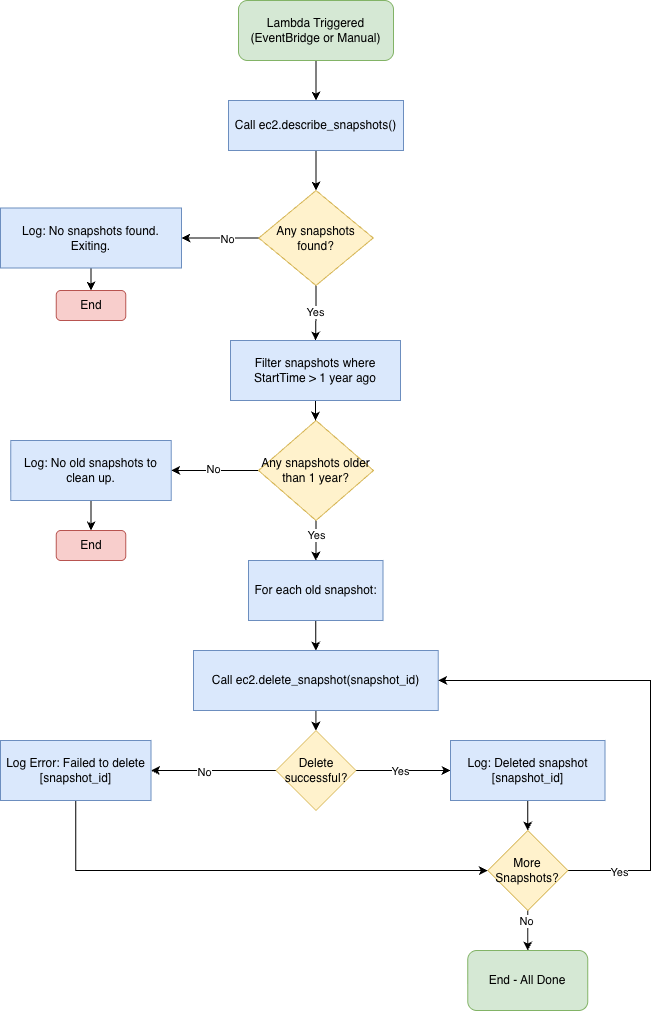

The diagram above was exported from draw.io. Its source (the exported page's mxGraphModel, read from the mxfile embedded in the PNG):
<mxGraphModel dx="1901" dy="1060" grid="1" gridSize="10" guides="1" tooltips="1" connect="1" arrows="1" fold="1" page="1" pageScale="1" pageWidth="850" pageHeight="1100" math="0" shadow="0">
  <root>
    <mxCell id="0" />
    <mxCell id="1" parent="0" />
    <mxCell id="dsnQB7VpfFRdod7DbwTj-3" edge="1" parent="1" source="dsnQB7VpfFRdod7DbwTj-1" style="edgeStyle=orthogonalEdgeStyle;rounded=0;orthogonalLoop=1;jettySize=auto;html=1;entryX=0.5;entryY=0;entryDx=0;entryDy=0;" target="dsnQB7VpfFRdod7DbwTj-2">
      <mxGeometry relative="1" as="geometry" />
    </mxCell>
    <mxCell id="dsnQB7VpfFRdod7DbwTj-1" parent="1" style="rounded=1;whiteSpace=wrap;html=1;fillColor=#d5e8d4;strokeColor=#82b366;" value="Lambda Triggered&lt;div&gt;(EventBridge or Manual)&lt;/div&gt;" vertex="1">
      <mxGeometry height="60" width="155" x="348" y="20" as="geometry" />
    </mxCell>
    <mxCell id="dsnQB7VpfFRdod7DbwTj-5" edge="1" parent="1" source="dsnQB7VpfFRdod7DbwTj-2" style="edgeStyle=orthogonalEdgeStyle;rounded=0;orthogonalLoop=1;jettySize=auto;html=1;" target="dsnQB7VpfFRdod7DbwTj-4" value="">
      <mxGeometry relative="1" as="geometry" />
    </mxCell>
    <mxCell id="dsnQB7VpfFRdod7DbwTj-2" parent="1" style="rounded=0;whiteSpace=wrap;html=1;fillColor=#dae8fc;strokeColor=#6c8ebf;" value="Call ec2.describe_snapshots()" vertex="1">
      <mxGeometry height="50" width="175" x="338" y="120" as="geometry" />
    </mxCell>
    <mxCell id="dsnQB7VpfFRdod7DbwTj-7" edge="1" parent="1" source="dsnQB7VpfFRdod7DbwTj-4" style="edgeStyle=orthogonalEdgeStyle;rounded=0;orthogonalLoop=1;jettySize=auto;html=1;" target="dsnQB7VpfFRdod7DbwTj-6" value="">
      <mxGeometry relative="1" as="geometry" />
    </mxCell>
    <mxCell id="dsnQB7VpfFRdod7DbwTj-14" connectable="0" parent="dsnQB7VpfFRdod7DbwTj-7" style="edgeLabel;html=1;align=center;verticalAlign=middle;resizable=0;points=[];" value="No" vertex="1">
      <mxGeometry relative="1" x="-0.165" y="1" as="geometry">
        <mxPoint as="offset" />
      </mxGeometry>
    </mxCell>
    <mxCell id="dsnQB7VpfFRdod7DbwTj-11" edge="1" parent="1" source="dsnQB7VpfFRdod7DbwTj-4" style="edgeStyle=orthogonalEdgeStyle;rounded=0;orthogonalLoop=1;jettySize=auto;html=1;" target="dsnQB7VpfFRdod7DbwTj-10" value="Yes">
      <mxGeometry relative="1" as="geometry" />
    </mxCell>
    <mxCell id="dsnQB7VpfFRdod7DbwTj-4" parent="1" style="rhombus;whiteSpace=wrap;html=1;fillColor=#fff2cc;strokeColor=#d6b656;rounded=0;" value="Any snapshots found?" vertex="1">
      <mxGeometry height="95" width="114.5" x="368.25" y="210" as="geometry" />
    </mxCell>
    <mxCell id="dsnQB7VpfFRdod7DbwTj-9" edge="1" parent="1" source="dsnQB7VpfFRdod7DbwTj-6" style="edgeStyle=orthogonalEdgeStyle;rounded=0;orthogonalLoop=1;jettySize=auto;html=1;entryX=0.5;entryY=0;entryDx=0;entryDy=0;" target="dsnQB7VpfFRdod7DbwTj-8">
      <mxGeometry relative="1" as="geometry" />
    </mxCell>
    <mxCell id="dsnQB7VpfFRdod7DbwTj-6" parent="1" style="whiteSpace=wrap;html=1;fillColor=#dae8fc;strokeColor=#6c8ebf;rounded=0;" value="Log: No snapshots found. Exiting." vertex="1">
      <mxGeometry height="60" width="181" x="110" y="227.5" as="geometry" />
    </mxCell>
    <mxCell id="dsnQB7VpfFRdod7DbwTj-8" parent="1" style="rounded=1;whiteSpace=wrap;html=1;fillColor=#f8cecc;strokeColor=#b85450;" value="End" vertex="1">
      <mxGeometry height="30" width="69.5" x="165.75" y="310" as="geometry" />
    </mxCell>
    <mxCell id="dsnQB7VpfFRdod7DbwTj-13" edge="1" parent="1" source="dsnQB7VpfFRdod7DbwTj-10" style="edgeStyle=orthogonalEdgeStyle;rounded=0;orthogonalLoop=1;jettySize=auto;html=1;" target="dsnQB7VpfFRdod7DbwTj-12" value="">
      <mxGeometry relative="1" as="geometry" />
    </mxCell>
    <mxCell id="dsnQB7VpfFRdod7DbwTj-10" parent="1" style="whiteSpace=wrap;html=1;fillColor=#dae8fc;strokeColor=#6c8ebf;rounded=0;" value="Filter snapshots where StartTime &amp;gt; 1 year ago" vertex="1">
      <mxGeometry height="60" width="170" x="340" y="360" as="geometry" />
    </mxCell>
    <mxCell id="dsnQB7VpfFRdod7DbwTj-16" edge="1" parent="1" source="dsnQB7VpfFRdod7DbwTj-12" style="edgeStyle=orthogonalEdgeStyle;rounded=0;orthogonalLoop=1;jettySize=auto;html=1;" target="dsnQB7VpfFRdod7DbwTj-15" value="">
      <mxGeometry relative="1" as="geometry" />
    </mxCell>
    <mxCell id="dsnQB7VpfFRdod7DbwTj-22" connectable="0" parent="dsnQB7VpfFRdod7DbwTj-16" style="edgeLabel;html=1;align=center;verticalAlign=middle;resizable=0;points=[];" value="No" vertex="1">
      <mxGeometry relative="1" x="0.0315" y="-2" as="geometry">
        <mxPoint as="offset" />
      </mxGeometry>
    </mxCell>
    <mxCell id="dsnQB7VpfFRdod7DbwTj-20" edge="1" parent="1" source="dsnQB7VpfFRdod7DbwTj-12" style="edgeStyle=orthogonalEdgeStyle;rounded=0;orthogonalLoop=1;jettySize=auto;html=1;" target="dsnQB7VpfFRdod7DbwTj-19" value="">
      <mxGeometry relative="1" as="geometry" />
    </mxCell>
    <mxCell id="dsnQB7VpfFRdod7DbwTj-21" connectable="0" parent="dsnQB7VpfFRdod7DbwTj-20" style="edgeLabel;html=1;align=center;verticalAlign=middle;resizable=0;points=[];" value="Yes" vertex="1">
      <mxGeometry relative="1" x="-0.3" as="geometry">
        <mxPoint as="offset" />
      </mxGeometry>
    </mxCell>
    <mxCell id="dsnQB7VpfFRdod7DbwTj-12" parent="1" style="rhombus;whiteSpace=wrap;html=1;fillColor=#fff2cc;strokeColor=#d6b656;rounded=0;" value="Any snapshots older than 1 year?" vertex="1">
      <mxGeometry height="100" width="115" x="368" y="440" as="geometry" />
    </mxCell>
    <mxCell id="dsnQB7VpfFRdod7DbwTj-18" edge="1" parent="1" source="dsnQB7VpfFRdod7DbwTj-15" style="edgeStyle=orthogonalEdgeStyle;rounded=0;orthogonalLoop=1;jettySize=auto;html=1;entryX=0.5;entryY=0;entryDx=0;entryDy=0;" target="dsnQB7VpfFRdod7DbwTj-17">
      <mxGeometry relative="1" as="geometry" />
    </mxCell>
    <mxCell id="dsnQB7VpfFRdod7DbwTj-15" parent="1" style="whiteSpace=wrap;html=1;fillColor=#dae8fc;strokeColor=#6c8ebf;rounded=0;" value="Log: No old snapshots to clean up." vertex="1">
      <mxGeometry height="60" width="160.5" x="120.25" y="460" as="geometry" />
    </mxCell>
    <mxCell id="dsnQB7VpfFRdod7DbwTj-17" parent="1" style="rounded=1;whiteSpace=wrap;html=1;fillColor=#f8cecc;strokeColor=#b85450;" value="End" vertex="1">
      <mxGeometry height="30" width="69.5" x="165.75" y="550" as="geometry" />
    </mxCell>
    <mxCell id="dsnQB7VpfFRdod7DbwTj-24" edge="1" parent="1" source="dsnQB7VpfFRdod7DbwTj-19" style="edgeStyle=orthogonalEdgeStyle;rounded=0;orthogonalLoop=1;jettySize=auto;html=1;" target="dsnQB7VpfFRdod7DbwTj-23" value="">
      <mxGeometry relative="1" as="geometry" />
    </mxCell>
    <mxCell id="dsnQB7VpfFRdod7DbwTj-19" parent="1" style="whiteSpace=wrap;html=1;fillColor=#dae8fc;strokeColor=#6c8ebf;rounded=0;" value="For each old snapshot:" vertex="1">
      <mxGeometry height="60" width="134.5" x="358" y="580" as="geometry" />
    </mxCell>
    <mxCell id="dsnQB7VpfFRdod7DbwTj-26" edge="1" parent="1" source="dsnQB7VpfFRdod7DbwTj-23" style="edgeStyle=orthogonalEdgeStyle;rounded=0;orthogonalLoop=1;jettySize=auto;html=1;" target="dsnQB7VpfFRdod7DbwTj-25" value="">
      <mxGeometry relative="1" as="geometry" />
    </mxCell>
    <mxCell id="dsnQB7VpfFRdod7DbwTj-23" parent="1" style="whiteSpace=wrap;html=1;fillColor=#dae8fc;strokeColor=#6c8ebf;rounded=0;" value="Call ec2.delete_snapshot(snapshot_id)" vertex="1">
      <mxGeometry height="60" width="244.75" x="303" y="670" as="geometry" />
    </mxCell>
    <mxCell id="dsnQB7VpfFRdod7DbwTj-28" edge="1" parent="1" source="dsnQB7VpfFRdod7DbwTj-25" style="edgeStyle=orthogonalEdgeStyle;rounded=0;orthogonalLoop=1;jettySize=auto;html=1;" target="dsnQB7VpfFRdod7DbwTj-27" value="">
      <mxGeometry relative="1" as="geometry" />
    </mxCell>
    <mxCell id="dsnQB7VpfFRdod7DbwTj-29" connectable="0" parent="dsnQB7VpfFRdod7DbwTj-28" style="edgeLabel;html=1;align=center;verticalAlign=middle;resizable=0;points=[];" value="No" vertex="1">
      <mxGeometry relative="1" x="0.1502" y="1" as="geometry">
        <mxPoint as="offset" />
      </mxGeometry>
    </mxCell>
    <mxCell id="dsnQB7VpfFRdod7DbwTj-31" edge="1" parent="1" source="dsnQB7VpfFRdod7DbwTj-25" style="edgeStyle=orthogonalEdgeStyle;rounded=0;orthogonalLoop=1;jettySize=auto;html=1;" target="dsnQB7VpfFRdod7DbwTj-30" value="">
      <mxGeometry relative="1" as="geometry" />
    </mxCell>
    <mxCell id="dsnQB7VpfFRdod7DbwTj-32" connectable="0" parent="dsnQB7VpfFRdod7DbwTj-31" style="edgeLabel;html=1;align=center;verticalAlign=middle;resizable=0;points=[];" value="Yes" vertex="1">
      <mxGeometry relative="1" x="-0.0794" as="geometry">
        <mxPoint as="offset" />
      </mxGeometry>
    </mxCell>
    <mxCell id="dsnQB7VpfFRdod7DbwTj-25" parent="1" style="rhombus;whiteSpace=wrap;html=1;fillColor=#fff2cc;strokeColor=#d6b656;rounded=0;" value="Delete successful?" vertex="1">
      <mxGeometry height="80" width="80" x="385.505" y="750" as="geometry" />
    </mxCell>
    <mxCell id="dsnQB7VpfFRdod7DbwTj-39" edge="1" parent="1" source="dsnQB7VpfFRdod7DbwTj-27" style="edgeStyle=orthogonalEdgeStyle;rounded=0;orthogonalLoop=1;jettySize=auto;html=1;entryX=0;entryY=0.5;entryDx=0;entryDy=0;" target="dsnQB7VpfFRdod7DbwTj-33">
      <mxGeometry relative="1" as="geometry">
        <Array as="points">
          <mxPoint x="185" y="890" />
        </Array>
      </mxGeometry>
    </mxCell>
    <mxCell id="dsnQB7VpfFRdod7DbwTj-27" parent="1" style="whiteSpace=wrap;html=1;fillColor=#dae8fc;strokeColor=#6c8ebf;rounded=0;" value="Log Error: Failed to delete [snapshot_id]" vertex="1">
      <mxGeometry height="60" width="150.5" x="110" y="760" as="geometry" />
    </mxCell>
    <mxCell id="dsnQB7VpfFRdod7DbwTj-34" edge="1" parent="1" source="dsnQB7VpfFRdod7DbwTj-30" style="edgeStyle=orthogonalEdgeStyle;rounded=0;orthogonalLoop=1;jettySize=auto;html=1;" target="dsnQB7VpfFRdod7DbwTj-33" value="">
      <mxGeometry relative="1" as="geometry" />
    </mxCell>
    <mxCell id="dsnQB7VpfFRdod7DbwTj-30" parent="1" style="whiteSpace=wrap;html=1;fillColor=#dae8fc;strokeColor=#6c8ebf;rounded=0;" value="Log: Deleted snapshot [snapshot_id]" vertex="1">
      <mxGeometry height="60" width="154.5" x="560" y="760" as="geometry" />
    </mxCell>
    <mxCell id="dsnQB7VpfFRdod7DbwTj-35" edge="1" parent="1" source="dsnQB7VpfFRdod7DbwTj-33" style="edgeStyle=orthogonalEdgeStyle;rounded=0;orthogonalLoop=1;jettySize=auto;html=1;entryX=1;entryY=0.5;entryDx=0;entryDy=0;" target="dsnQB7VpfFRdod7DbwTj-23">
      <mxGeometry relative="1" as="geometry">
        <Array as="points">
          <mxPoint x="760" y="890" />
          <mxPoint x="760" y="700" />
        </Array>
      </mxGeometry>
    </mxCell>
    <mxCell id="dsnQB7VpfFRdod7DbwTj-36" connectable="0" parent="dsnQB7VpfFRdod7DbwTj-35" style="edgeLabel;html=1;align=center;verticalAlign=middle;resizable=0;points=[];" value="Yes" vertex="1">
      <mxGeometry relative="1" x="-0.7907" y="-1" as="geometry">
        <mxPoint as="offset" />
      </mxGeometry>
    </mxCell>
    <mxCell id="dsnQB7VpfFRdod7DbwTj-38" edge="1" parent="1" source="dsnQB7VpfFRdod7DbwTj-33" style="edgeStyle=orthogonalEdgeStyle;rounded=0;orthogonalLoop=1;jettySize=auto;html=1;entryX=0.5;entryY=0;entryDx=0;entryDy=0;" target="dsnQB7VpfFRdod7DbwTj-37">
      <mxGeometry relative="1" as="geometry" />
    </mxCell>
    <mxCell id="dsnQB7VpfFRdod7DbwTj-40" connectable="0" parent="dsnQB7VpfFRdod7DbwTj-38" style="edgeLabel;html=1;align=center;verticalAlign=middle;resizable=0;points=[];" value="No" vertex="1">
      <mxGeometry relative="1" x="-0.45" y="-2" as="geometry">
        <mxPoint as="offset" />
      </mxGeometry>
    </mxCell>
    <mxCell id="dsnQB7VpfFRdod7DbwTj-33" parent="1" style="rhombus;whiteSpace=wrap;html=1;fillColor=#fff2cc;strokeColor=#d6b656;rounded=0;" value="More Snapshots?" vertex="1">
      <mxGeometry height="80" width="80" x="597.25" y="850" as="geometry" />
    </mxCell>
    <mxCell id="dsnQB7VpfFRdod7DbwTj-37" parent="1" style="rounded=1;whiteSpace=wrap;html=1;fillColor=#d5e8d4;strokeColor=#82b366;" value="End - All Done" vertex="1">
      <mxGeometry height="60" width="120" x="577.25" y="970" as="geometry" />
    </mxCell>
  </root>
</mxGraphModel>